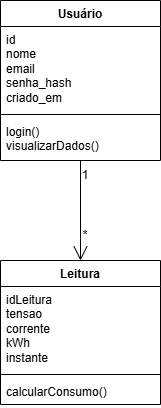

The diagram above was exported from draw.io. Its source (the exported page's mxGraphModel, read from the mxfile embedded in the PNG):
<mxGraphModel dx="818" dy="489" grid="1" gridSize="10" guides="1" tooltips="1" connect="1" arrows="1" fold="1" page="1" pageScale="1" pageWidth="827" pageHeight="1169" math="0" shadow="0">
  <root>
    <mxCell id="0" />
    <mxCell id="1" parent="0" />
    <mxCell id="BvK_t2bSBceqX6nGR1Fn-1" parent="1" style="swimlane;fontStyle=1;align=center;verticalAlign=top;childLayout=stackLayout;horizontal=1;startSize=26;horizontalStack=0;resizeParent=1;resizeParentMax=0;resizeLast=0;collapsible=1;marginBottom=0;whiteSpace=wrap;html=1;" value="Usuário" vertex="1">
      <mxGeometry height="160" width="160" x="350" y="70" as="geometry" />
    </mxCell>
    <mxCell id="BvK_t2bSBceqX6nGR1Fn-2" parent="BvK_t2bSBceqX6nGR1Fn-1" style="text;strokeColor=none;fillColor=none;align=left;verticalAlign=top;spacingLeft=4;spacingRight=4;overflow=hidden;rotatable=0;points=[[0,0.5],[1,0.5]];portConstraint=eastwest;whiteSpace=wrap;html=1;" value="id&lt;br&gt;nome&lt;br&gt;email&lt;br&gt;senha_hash&lt;div&gt;criado_em&lt;/div&gt;" vertex="1">
      <mxGeometry height="84" width="160" y="26" as="geometry" />
    </mxCell>
    <mxCell id="BvK_t2bSBceqX6nGR1Fn-3" parent="BvK_t2bSBceqX6nGR1Fn-1" style="line;strokeWidth=1;fillColor=none;align=left;verticalAlign=middle;spacingTop=-1;spacingLeft=3;spacingRight=3;rotatable=0;labelPosition=right;points=[];portConstraint=eastwest;strokeColor=inherit;" value="" vertex="1">
      <mxGeometry height="8" width="160" y="110" as="geometry" />
    </mxCell>
    <mxCell id="BvK_t2bSBceqX6nGR1Fn-4" parent="BvK_t2bSBceqX6nGR1Fn-1" style="text;strokeColor=none;fillColor=none;align=left;verticalAlign=top;spacingLeft=4;spacingRight=4;overflow=hidden;rotatable=0;points=[[0,0.5],[1,0.5]];portConstraint=eastwest;whiteSpace=wrap;html=1;" value="login()&lt;br&gt;visualizarDados()" vertex="1">
      <mxGeometry height="42" width="160" y="118" as="geometry" />
    </mxCell>
    <mxCell id="BvK_t2bSBceqX6nGR1Fn-5" parent="1" style="swimlane;fontStyle=1;align=center;verticalAlign=top;childLayout=stackLayout;horizontal=1;startSize=26;horizontalStack=0;resizeParent=1;resizeParentMax=0;resizeLast=0;collapsible=1;marginBottom=0;whiteSpace=wrap;html=1;" value="Leitura       " vertex="1">
      <mxGeometry height="144" width="160" x="350" y="330" as="geometry" />
    </mxCell>
    <mxCell id="BvK_t2bSBceqX6nGR1Fn-6" parent="BvK_t2bSBceqX6nGR1Fn-5" style="text;strokeColor=none;fillColor=none;align=left;verticalAlign=top;spacingLeft=4;spacingRight=4;overflow=hidden;rotatable=0;points=[[0,0.5],[1,0.5]];portConstraint=eastwest;whiteSpace=wrap;html=1;" value="idLeitura&lt;br&gt;tensao&lt;br&gt;corrente&lt;br&gt;kWh&lt;div&gt;instante&lt;/div&gt;" vertex="1">
      <mxGeometry height="84" width="160" y="26" as="geometry" />
    </mxCell>
    <mxCell id="BvK_t2bSBceqX6nGR1Fn-7" parent="BvK_t2bSBceqX6nGR1Fn-5" style="line;strokeWidth=1;fillColor=none;align=left;verticalAlign=middle;spacingTop=-1;spacingLeft=3;spacingRight=3;rotatable=0;labelPosition=right;points=[];portConstraint=eastwest;strokeColor=inherit;" value="" vertex="1">
      <mxGeometry height="8" width="160" y="110" as="geometry" />
    </mxCell>
    <mxCell id="BvK_t2bSBceqX6nGR1Fn-8" parent="BvK_t2bSBceqX6nGR1Fn-5" style="text;strokeColor=none;fillColor=none;align=left;verticalAlign=top;spacingLeft=4;spacingRight=4;overflow=hidden;rotatable=0;points=[[0,0.5],[1,0.5]];portConstraint=eastwest;whiteSpace=wrap;html=1;" value="calcularConsumo()" vertex="1">
      <mxGeometry height="26" width="160" y="118" as="geometry" />
    </mxCell>
    <mxCell id="BvK_t2bSBceqX6nGR1Fn-9" edge="1" parent="1" source="BvK_t2bSBceqX6nGR1Fn-4" style="endArrow=open;endFill=1;endSize=12;html=1;rounded=0;exitX=0.5;exitY=0.997;exitDx=0;exitDy=0;exitPerimeter=0;entryX=0.5;entryY=0;entryDx=0;entryDy=0;" target="BvK_t2bSBceqX6nGR1Fn-5" value="">
      <mxGeometry relative="1" width="160" as="geometry">
        <mxPoint x="490" y="260" as="sourcePoint" />
        <mxPoint x="650" y="260" as="targetPoint" />
      </mxGeometry>
    </mxCell>
    <mxCell id="BvK_t2bSBceqX6nGR1Fn-10" parent="1" style="text;html=1;whiteSpace=wrap;strokeColor=none;fillColor=none;align=center;verticalAlign=middle;rounded=0;" value="1" vertex="1">
      <mxGeometry height="10" width="10" x="430" y="240" as="geometry" />
    </mxCell>
    <mxCell id="BvK_t2bSBceqX6nGR1Fn-11" parent="1" style="text;html=1;whiteSpace=wrap;strokeColor=none;fillColor=none;align=center;verticalAlign=middle;rounded=0;" value="*" vertex="1">
      <mxGeometry height="10" width="10" x="430" y="300" as="geometry" />
    </mxCell>
  </root>
</mxGraphModel>